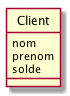

The diagram above was rendered by PlantUML. Its source (embedded in the PNG):
@startuml
hide circle
class Client {
nom
prenom
solde
}
@enduml